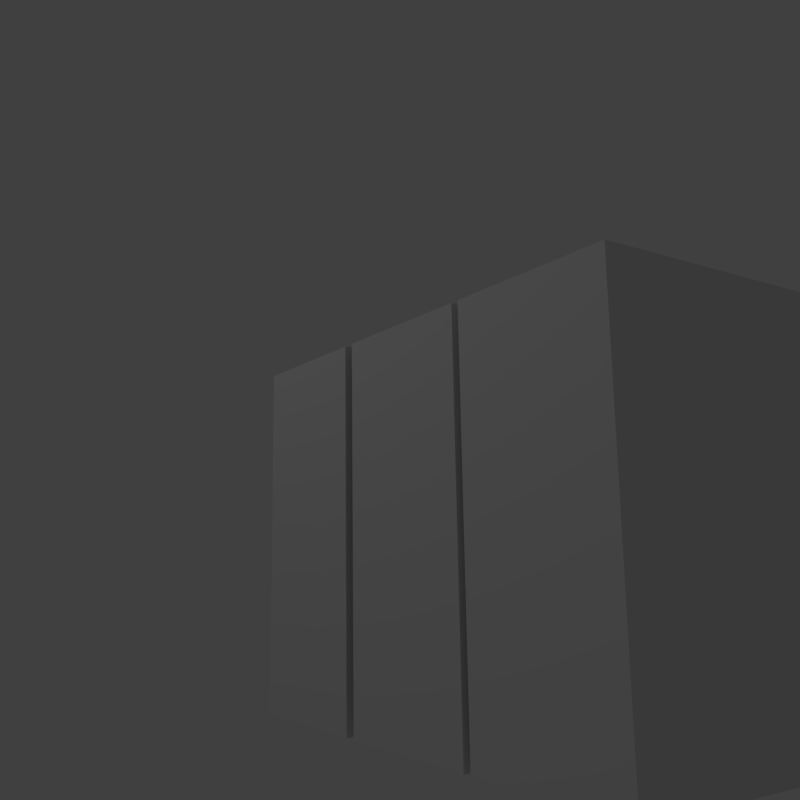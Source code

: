 # Source: untitled5.blend  (saved by Blender 2.77.0; exported with 4.5.12 LTS)
import bpy
from mathutils import Matrix  # noqa: F401  (used for matrix-valued properties, if any)

bpy.ops.wm.read_factory_settings(use_empty=True)
scene = bpy.context.scene
scene.name = 'Scene'

# ---- collections
col_collection_1 = bpy.data.collections.new('Collection 1'); scene.collection.children.link(col_collection_1)

# ---- materials (node trees are filled in below, after node groups)
mat_material = bpy.data.materials.new('Material')
mat_material.alpha_threshold = 0.0
mat_material.use_transparent_shadow = False
mat_material.roughness = 0.5
mat_material.line_color = (0.0, 0.0, 0.0, 1.0)
mat_c = bpy.data.materials.new('C')
mat_c.alpha_threshold = 0.0
mat_c.use_transparent_shadow = False
mat_c.roughness = 0.5
mat_b = bpy.data.materials.new('B')
mat_b.alpha_threshold = 0.0
mat_b.use_transparent_shadow = False
mat_b.roughness = 0.5
mat_a = bpy.data.materials.new('A')
mat_a.alpha_threshold = 0.0
mat_a.use_transparent_shadow = False
mat_a.preview_render_type = 'FLAT'
mat_a.roughness = 0.5

# ---- material node trees

# ---- world
world_world = bpy.data.worlds.new('World'); scene.world = world_world
world_world.color = (0.05088, 0.05088, 0.05088)
world_world.use_sun_shadow = False
world_world.sun_shadow_jitter_overblur = 0.0
world_world.cycles.sampling_method = 'MANUAL'

# ---- cameras
cam_camera = bpy.data.cameras.new('Camera')
cam_camera.clip_end = 100.0
cam_camera.lens = 35.0
cam_camera.sensor_width = 32.0
cam_camera.sensor_height = 18.0
cam_camera.ortho_scale = 7.314
cam_camera.dof.focus_distance = 0.0
cam_camera.dof.aperture_fstop = 128.0

# ---- lights
light_lamp = bpy.data.lights.new('Lamp', 'POINT')
light_lamp.transmission_factor = 0.0
light_lamp.cutoff_distance = 30.0
light_lamp.energy = 100.0
light_lamp.shadow_buffer_clip_start = 1.001
light_lamp.shadow_soft_size = 0.1
light_lamp.shadow_maximum_resolution = 0.006
light_lamp.use_absolute_resolution = True

# ---- meshes
me_cube_002 = bpy.data.meshes.new('Cube.002')
me_cube_002.from_pydata([(1.0, 0.4134, -1.0), (1.0, -1.0, -1.0), (0.1234, -1.0, -1.0), (0.1234, 0.4134, -1.0), (1.0, 0.4134, 1.0), (1.0, -1.0, 1.0), (0.1234, -1.0, 1.0), (0.1234, 0.4134, 1.0)], [], [(0, 1, 2, 3), (4, 7, 6, 5), (0, 4, 5, 1), (1, 5, 6, 2), (2, 6, 7, 3), (4, 0, 3, 7)])
me_cube_002.polygons.foreach_set('material_index', [0, 0, 0, 1, 0, 0])
_uv = me_cube_002.uv_layers.new(name='UVMap')
_uv.uv.foreach_set('vector', [0.0, 0.0, 0.5538, 0.0, 0.0, 0.0, 0.0, 0.0, 0.0, 0.0, 0.0, 0.0, 0.0, 0.0, 0.5538, 0.0, 0.0, 0.0, 0.0, 0.0, 0.5538, 0.0, 0.5538, 0.0, 0.9921, 6.62e-05, 0.9921, 0.9999, 6.632e-05, 0.9999, 6.62e-05, 6.637e-05, 0.0, 0.0, 0.0, 0.0, 0.0, 0.0, 0.0, 0.0, 0.0, 0.0, 0.0, 0.0, 0.0, 0.0, 0.0, 0.0])
me_cube_002.materials.append(mat_material)
me_cube_002.materials.append(mat_c)
me_cube_002.use_remesh_preserve_volume = False
me_cube_002.use_remesh_preserve_attributes = False
me_cube_002.use_mirror_vertex_groups = False
me_cube_002.update()
me_cube_001 = bpy.data.meshes.new('Cube.001')
me_cube_001.from_pydata([(1.0, 0.4134, -1.0), (1.0, -1.0, -1.0), (0.1234, -1.0, -1.0), (0.1234, 0.4134, -1.0), (1.0, 0.4134, 1.0), (1.0, -1.0, 1.0), (0.1234, -1.0, 1.0), (0.1234, 0.4134, 1.0)], [], [(0, 1, 2, 3), (4, 7, 6, 5), (0, 4, 5, 1), (1, 5, 6, 2), (2, 6, 7, 3), (4, 0, 3, 7)])
me_cube_001.polygons.foreach_set('material_index', [0, 0, 0, 1, 0, 0])
_uv = me_cube_001.uv_layers.new(name='UVMap')
_uv.uv.foreach_set('vector', [0.0, 0.0, 0.5538, 0.0, 0.0, 0.0, 0.0, 0.0, 0.0, 0.0, 0.0, 0.0, 0.0, 0.0, 0.5538, 0.0, 0.0, 0.0, 0.0, 0.0, 0.5538, 0.0, 0.5538, 0.0, 0.9921, 6.62e-05, 0.9921, 0.9999, 6.632e-05, 0.9999, 6.62e-05, 6.637e-05, 0.0, 0.0, 0.0, 0.0, 0.0, 0.0, 0.0, 0.0, 0.0, 0.0, 0.0, 0.0, 0.0, 0.0, 0.0, 0.0])
me_cube_001.materials.append(mat_material)
me_cube_001.materials.append(mat_b)
me_cube_001.materials.append(None)
me_cube_001.use_remesh_preserve_volume = False
me_cube_001.use_remesh_preserve_attributes = False
me_cube_001.use_mirror_vertex_groups = False
me_cube_001.update()
me_cube = bpy.data.meshes.new('Cube')
me_cube.from_pydata([(1.0, 0.4134, -1.0), (1.0, -1.0, -1.0), (0.1234, -1.0, -1.0), (0.1234, 0.4134, -1.0), (1.0, 0.4134, 1.0), (1.0, -1.0, 1.0), (0.1234, -1.0, 1.0), (0.1234, 0.4134, 1.0)], [], [(0, 1, 2, 3), (4, 7, 6, 5), (0, 4, 5, 1), (1, 5, 6, 2), (2, 6, 7, 3), (4, 0, 3, 7)])
me_cube.polygons.foreach_set('material_index', [0, 0, 0, 1, 0, 0])
_uv = me_cube.uv_layers.new(name='UVMap')
_uv.uv.foreach_set('vector', [0.0, 0.0, 0.5538, 0.0, 0.0, 0.0, 0.0, 0.0, 0.0, 0.0, 0.0, 0.0, 0.0, 0.0, 0.5538, 0.0, 0.0, 0.0, 0.0, 0.0, 0.5538, 0.0, 0.5538, 0.0, 0.9921, 6.62e-05, 0.9921, 0.9999, 6.632e-05, 0.9999, 6.62e-05, 6.637e-05, 0.0, 0.0, 0.0, 0.0, 0.0, 0.0, 0.0, 0.0, 0.0, 0.0, 0.0, 0.0, 0.0, 0.0, 0.0, 0.0])
me_cube.materials.append(mat_material)
me_cube.materials.append(mat_a)
me_cube.use_remesh_preserve_volume = False
me_cube.use_remesh_preserve_attributes = False
me_cube.use_mirror_vertex_groups = False
me_cube.update()

# ---- objects
ob_cube_002 = bpy.data.objects.new('Cube.002', me_cube_002)
ob_cube_001 = bpy.data.objects.new('Cube.001', me_cube_001)
ob_cube = bpy.data.objects.new('Cube', me_cube)
ob_lamp = bpy.data.objects.new('Lamp', light_lamp)
ob_camera = bpy.data.objects.new('Camera', cam_camera)

# ---- transforms, parenting, visibility, modifiers, constraints
ob_cube_002.location = (1.868, 0.0, 0.0)
ob_cube_002.lock_rotations_4d = False
ob_cube_002.empty_display_type = 'ARROWS'
ob_cube_002.lineart.crease_threshold = 0.0
ob_cube_001.location = (0.9453, 0.0, 0.0)
ob_cube_001.lock_rotations_4d = False
ob_cube_001.empty_display_type = 'ARROWS'
ob_cube_001.lineart.crease_threshold = 0.0
ob_cube.location = (0.0, 0.0, 0.0)
ob_cube.lock_rotations_4d = False
ob_cube.empty_display_type = 'ARROWS'
ob_cube.lineart.crease_threshold = 0.0
ob_lamp.location = (0.4385, -4.075, 6.401)
ob_lamp.rotation_euler = (0.6503, 0.05522, 1.866)
ob_lamp.lock_rotations_4d = False
ob_lamp.empty_display_type = 'ARROWS'
ob_lamp.color = (0.0, 0.0, 0.0, 0.0)
ob_lamp.lineart.crease_threshold = 0.0
ob_camera.location = (4.959, -3.309, -0.139)
ob_camera.rotation_euler = (1.753, 0.01445, 0.9822)
ob_camera.scale = (1.0, 1.0, 1.0)
ob_camera.lock_rotations_4d = False
ob_camera.empty_display_type = 'ARROWS'
ob_camera.color = (0.0, 0.0, 0.0, 0.0)
ob_camera.display_type = 'WIRE'
ob_camera.lineart.crease_threshold = 0.0

# ---- collection membership
col_collection_1.objects.link(ob_cube_002)
col_collection_1.objects.link(ob_cube_001)
col_collection_1.objects.link(ob_cube)
col_collection_1.objects.link(ob_lamp)
col_collection_1.objects.link(ob_camera)

# ---- scene / render settings (as saved in the file)
scene.camera = ob_camera
scene.frame_start = 1; scene.frame_end = 250; scene.frame_set(1)
scene.render.engine = 'BLENDER_EEVEE_NEXT'
scene.render.resolution_x = 2000
scene.render.resolution_y = 2000
scene.render.resolution_percentage = 50
scene.render.dither_intensity = 0.0
scene.cycles.use_denoising = False
scene.cycles.samples = 128
scene.cycles.sampling_pattern = 'TABULATED_SOBOL'
scene.cycles.light_sampling_threshold = 0.0
scene.cycles.use_adaptive_sampling = False
scene.cycles.use_light_tree = False
scene.cycles.blur_glossy = 0.0
scene.cycles.sample_clamp_indirect = 0.0
scene.view_settings.view_transform = 'Standard'
bpy.context.view_layer.update()
